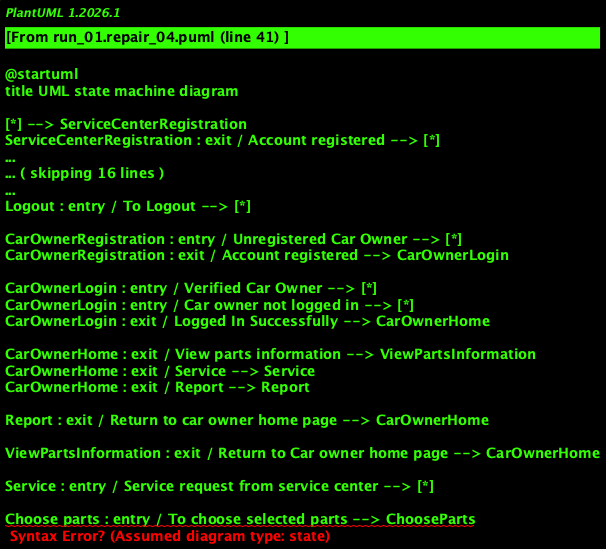

The diagram above was rendered by PlantUML. Its source (embedded in the PNG):
@startuml
title UML state machine diagram

[*] --> ServiceCenterRegistration
ServiceCenterRegistration : exit / Account registered --> [*]

ServiceCenterRegistration --> ServiceCenterVerification
ServiceCenterVerification : exit / Login Service center --> ServiceCenterLogin

ServiceCenterLogin : exit / Logged In Successfully --> ServiceCenterHome

ServiceCenterHome : exit / Enter Damaged parts list --> EnteringDamagedPartsList
ServiceCenterHome : exit / Expiry Notification page --> ExpiryNotification
ServiceCenterHome : exit / Updating Information list --> UpdatingPartsInformation
ServiceCenterHome : exit / Logout --> Logout

ExpiryNotification : exit / Return to Service center home page --> ServiceCenterHome

EnteringDamagedPartsList : exit / Return to service center home page --> ServiceCenterHome
UpdatingPartsInformation : exit / Return to Service center home page --> ServiceCenterHome

Logout : entry / To Logout --> [*]

CarOwnerRegistration : entry / Unregistered Car Owner --> [*]
CarOwnerRegistration : exit / Account registered --> CarOwnerLogin

CarOwnerLogin : entry / Verified Car Owner --> [*]
CarOwnerLogin : entry / Car owner not logged in --> [*]
CarOwnerLogin : exit / Logged In Successfully --> CarOwnerHome

CarOwnerHome : exit / View parts information --> ViewPartsInformation
CarOwnerHome : exit / Service --> Service
CarOwnerHome : exit / Report --> Report

Report : exit / Return to car owner home page --> CarOwnerHome

ViewPartsInformation : exit / Return to Car owner home page --> CarOwnerHome

Service : entry / Service request from service center --> [*]

Choose parts : entry / To choose selected parts --> ChooseParts
ChooseParts : exit / Return to service page --> Service

MakePayment : entry / To make payments --> MakePaymentConfirmation
MakePaymentConfirmation : exit / Return to Service page --> Service
@enduml